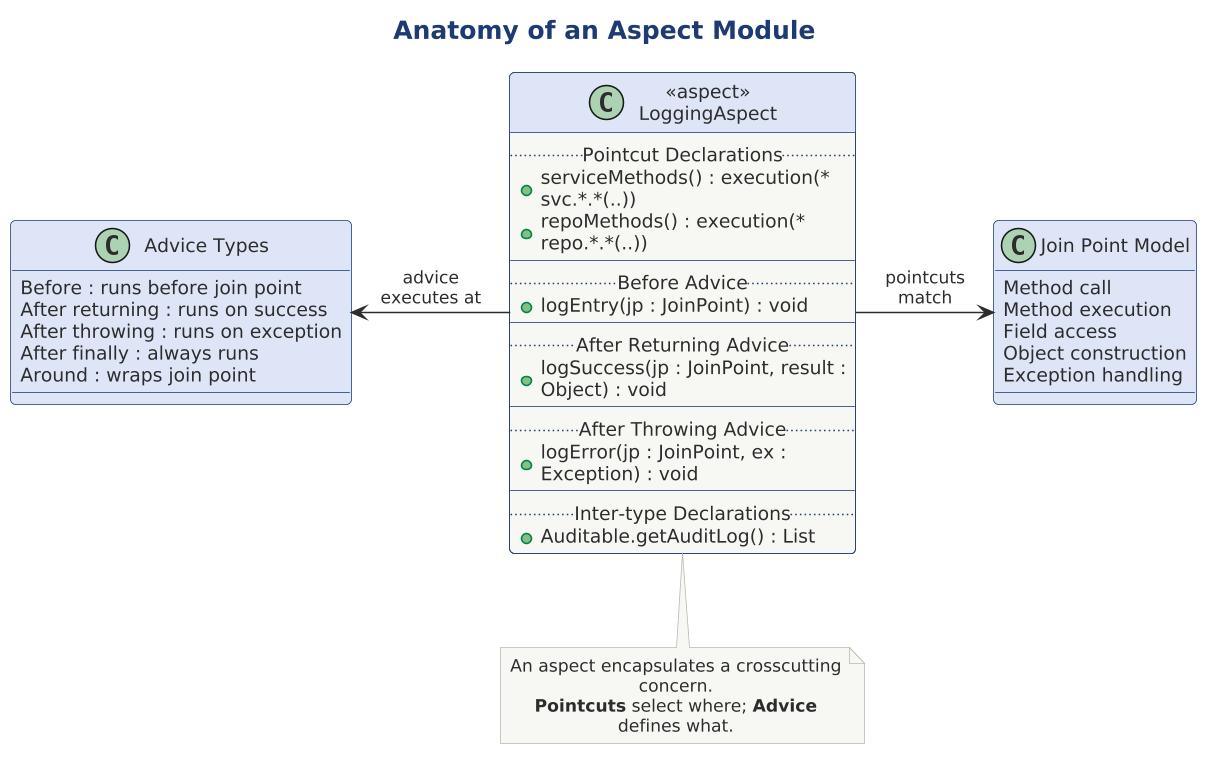

The diagram above was rendered by PlantUML. Its source (embedded in the PNG):
@startuml

scale 1.5625




!include ../../../../../../tooling/styles/plantuml/structural/component-diagram-style.iuml

title Anatomy of an Aspect Module

class "<<aspect>>\nLoggingAspect" as aspect {
  .. Pointcut Declarations ..
  + serviceMethods() : execution(* svc.*.*(..))
  + repoMethods() : execution(* repo.*.*(..))
  __
  .. Before Advice ..
  + logEntry(jp : JoinPoint) : void
  __
  .. After Returning Advice ..
  + logSuccess(jp : JoinPoint, result : Object) : void
  __
  .. After Throwing Advice ..
  + logError(jp : JoinPoint, ex : Exception) : void
  __
  .. Inter-type Declarations ..
  + Auditable.getAuditLog() : List
}

class "Join Point Model" as jpm $fill_primary {
  Method call
  Method execution
  Field access
  Object construction
  Exception handling
}

class "Advice Types" as adv $fill_primary {
  Before : runs before join point
  After returning : runs on success
  After throwing : runs on exception
  After finally : always runs
  Around : wraps join point
}

aspect -right-> jpm : pointcuts\nmatch
aspect -left-> adv : advice\nexecutes at

note bottom of aspect
  An aspect encapsulates a crosscutting concern.
  **Pointcuts** select where; **Advice** defines what.
end note

@enduml